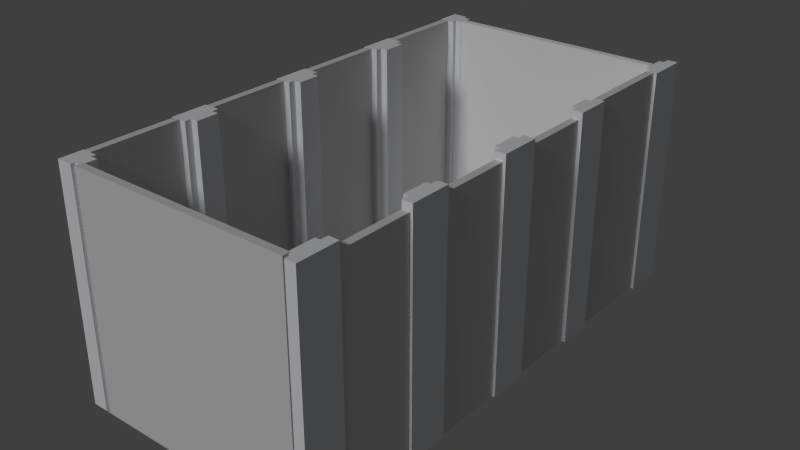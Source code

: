 # Source: BaseModel.blend  (saved by Blender 2.72.0; exported with 4.5.12 LTS)
import bpy
from mathutils import Matrix  # noqa: F401  (used for matrix-valued properties, if any)

bpy.ops.wm.read_factory_settings(use_empty=True)
scene = bpy.context.scene
scene.name = 'Scene'

# ---- collections
col_collection_1 = bpy.data.collections.new('Collection 1'); scene.collection.children.link(col_collection_1)

# ---- materials (node trees are filled in below, after node groups)
mat_floor = bpy.data.materials.new('Floor')
mat_floor.alpha_threshold = 0.0
mat_floor.use_transparent_shadow = False
mat_floor.diffuse_color = (0.448, 0.448, 0.448, 1.0)
mat_floor.specular_color = (0.7357, 0.7357, 0.7357)
mat_floor.roughness = 0.5
mat_wall = bpy.data.materials.new('Wall')
mat_wall.alpha_threshold = 0.0
mat_wall.use_transparent_shadow = False
mat_wall.diffuse_color = (0.9576, 0.9681, 1.0, 1.0)
mat_wall.specular_color = (0.9597, 1.0, 0.7601)
mat_wall.roughness = 0.5
mat_material_001 = bpy.data.materials.new('Material.001')
mat_material_001.alpha_threshold = 0.0
mat_material_001.use_transparent_shadow = False
mat_material_001.diffuse_color = (1.0, 1.0, 1.0, 1.0)
mat_material_001.roughness = 0.5

# ---- material node trees

# ---- world
world_world = bpy.data.worlds.new('World'); scene.world = world_world
world_world.color = (0.05088, 0.05088, 0.05088)
world_world.use_sun_shadow = False
world_world.sun_shadow_jitter_overblur = 0.0
world_world.cycles.sampling_method = 'MANUAL'
world_world.cycles.sample_map_resolution = 256

# ---- lights
light_sun = bpy.data.lights.new('Sun', 'SUN')
light_sun.transmission_factor = 0.0
light_sun.angle = 0.1993
light_sun.energy = 1.0
light_sun.shadow_buffer_clip_start = 0.5
light_sun.shadow_soft_size = 0.1
light_sun.shadow_cascade_max_distance = 1000.0
light_sun.cycles.use_multiple_importance_sampling = False

# ---- meshes
me_floor = bpy.data.meshes.new('Floor')
me_floor.from_pydata([(-4.215, -4.215, 0.0), (4.215, -4.215, 0.0), (-4.215, 4.215, 0.0), (4.215, 4.215, 0.0), (-4.215, -4.215, -0.03784), (4.215, -4.215, -0.03784), (-4.215, 4.215, -0.03784), (4.215, 4.215, -0.03784)], [], [(0, 2, 3, 1), (4, 5, 7, 6), (3, 7, 6, 2), (1, 5, 7, 3), (0, 4, 5, 1), (2, 6, 4, 0)])
me_floor.materials.append(mat_floor)
me_floor.materials.append(mat_wall)
me_floor.use_remesh_preserve_volume = False
me_floor.use_remesh_preserve_attributes = False
me_floor.use_mirror_vertex_groups = False
me_floor.update()
me_cube = bpy.data.meshes.new('Cube')
me_cube.from_pydata([(-0.3925, -0.3925, 0.0), (-0.3925, 0.3925, 0.0), (-0.3925, -0.3925, 0.785), (-0.3925, 0.3925, 0.785), (0.1425, 0.3925, 0.785), (0.1425, 0.3925, 0.0), (0.1425, -0.3925, 0.785), (0.1425, -0.3925, 0.0), (-0.3925, 0.0, 0.785), (-0.3925, 0.0, 0.0), (0.3925, 0.2487, 0.785), (0.3925, -0.2487, 0.785), (0.3925, -0.2487, 0.0), (0.3925, 0.2487, 0.0), (0.1425, 0.2487, 0.0), (0.1425, -0.2487, 0.0), (0.1425, 0.2487, 0.785), (0.1425, -0.2487, 0.785)], [], [(4, 3, 16), (6, 7, 15, 17), (6, 2, 0, 7), (14, 5, 4, 16), (6, 17, 2), (3, 4, 5, 1), (15, 12, 11, 17), (9, 1, 14), (1, 5, 14), (16, 3, 8), (10, 11, 12, 13), (14, 16, 10, 13), (15, 14, 13, 12), (16, 8, 17), (8, 2, 17), (0, 9, 15), (7, 0, 15), (9, 14, 15), (11, 10, 16, 17), (0, 2, 8, 9), (1, 9, 8, 3)])
me_cube.materials.append(mat_wall)
me_cube.use_remesh_preserve_volume = False
me_cube.use_remesh_preserve_attributes = False
me_cube.use_mirror_vertex_groups = False
me_cube.update()
me_cube_021 = bpy.data.meshes.new('Cube.021')
me_cube_021.from_pydata([(-0.125, -0.125, 0.0), (-0.125, 0.125, 0.0), (0.125, 0.125, 0.0), (0.125, -0.125, 0.0), (-0.125, -0.125, 0.25), (-0.125, 0.125, 0.25), (0.125, 0.125, 0.25), (0.125, -0.125, 0.25)], [], [(4, 5, 1, 0), (5, 6, 2, 1), (6, 7, 3, 2), (7, 4, 0, 3), (0, 1, 2, 3), (7, 6, 5, 4)])
me_cube_021.use_remesh_preserve_volume = False
me_cube_021.use_remesh_preserve_attributes = False
me_cube_021.use_mirror_vertex_groups = False
me_cube_021.update()
me_cube_020 = bpy.data.meshes.new('Cube.020')
me_cube_020.from_pydata([(-0.125, -0.125, 0.0), (-0.125, 0.125, 0.0), (0.125, 0.125, 0.0), (0.125, -0.125, 0.0), (-0.125, -0.125, 0.25), (-0.125, 0.125, 0.25), (0.125, 0.125, 0.25), (0.125, -0.125, 0.25)], [], [(4, 5, 1, 0), (5, 6, 2, 1), (6, 7, 3, 2), (7, 4, 0, 3), (0, 1, 2, 3), (7, 6, 5, 4)])
me_cube_020.use_remesh_preserve_volume = False
me_cube_020.use_remesh_preserve_attributes = False
me_cube_020.use_mirror_vertex_groups = False
me_cube_020.update()
me_cube_019 = bpy.data.meshes.new('Cube.019')
me_cube_019.from_pydata([(-0.125, -0.125, 0.0), (-0.125, 0.125, 0.0), (0.125, 0.125, 0.0), (0.125, -0.125, 0.0), (-0.125, -0.125, 0.25), (-0.125, 0.125, 0.25), (0.125, 0.125, 0.25), (0.125, -0.125, 0.25)], [], [(4, 5, 1, 0), (5, 6, 2, 1), (6, 7, 3, 2), (7, 4, 0, 3), (0, 1, 2, 3), (7, 6, 5, 4)])
me_cube_019.use_remesh_preserve_volume = False
me_cube_019.use_remesh_preserve_attributes = False
me_cube_019.use_mirror_vertex_groups = False
me_cube_019.update()
me_cube_018 = bpy.data.meshes.new('Cube.018')
me_cube_018.from_pydata([(-0.125, -0.125, 0.0), (-0.125, 0.125, 0.0), (0.125, 0.125, 0.0), (0.125, -0.125, 0.0), (-0.125, -0.125, 0.25), (-0.125, 0.125, 0.25), (0.125, 0.125, 0.25), (0.125, -0.125, 0.25)], [], [(4, 5, 1, 0), (5, 6, 2, 1), (6, 7, 3, 2), (7, 4, 0, 3), (0, 1, 2, 3), (7, 6, 5, 4)])
me_cube_018.use_remesh_preserve_volume = False
me_cube_018.use_remesh_preserve_attributes = False
me_cube_018.use_mirror_vertex_groups = False
me_cube_018.update()
me_cube_017 = bpy.data.meshes.new('Cube.017')
me_cube_017.from_pydata([(-0.125, -0.125, 0.0), (-0.125, 0.125, 0.0), (0.125, 0.125, 0.0), (0.125, -0.125, 0.0), (-0.125, -0.125, 7.45), (-0.125, 0.125, 7.45), (0.125, 0.125, 7.45), (0.125, -0.125, 7.45), (-0.125, -0.125, 1.07), (-0.125, 0.125, 1.07), (0.125, 0.125, 1.07), (0.125, -0.125, 1.07), (-0.125, -0.125, 5.903), (-0.125, 0.125, 5.903), (0.125, 0.125, 5.903), (0.125, -0.125, 5.903), (-0.125, -0.04167, 7.45), (-0.125, 0.04167, 7.45), (-0.125, 0.04167, 0.0), (-0.125, -0.04167, 0.0), (0.125, 0.04167, 7.45), (0.125, -0.04167, 7.45), (0.125, -0.04167, 0.0), (0.125, 0.04167, 0.0), (-0.125, 0.1113, 1.07), (-0.125, -0.1113, 1.07), (0.125, -0.04167, 1.07), (0.125, 0.04167, 1.07), (-0.125, 0.1113, 5.903), (-0.125, -0.1113, 5.903), (0.125, -0.04167, 5.903), (0.125, 0.04167, 5.903), (-0.1918, -0.1113, 5.903), (-0.1918, 0.1113, 5.903), (-0.1918, -0.1113, 1.07), (-0.1918, 0.1113, 1.07)], [], [(24, 9, 1, 18), (9, 10, 2, 1), (26, 11, 3, 22), (11, 8, 0, 3), (18, 1, 2, 23), (20, 6, 5, 17), (28, 13, 9, 24), (13, 14, 10, 9), (30, 15, 11, 26), (15, 12, 8, 11), (17, 5, 13, 28), (5, 6, 14, 13), (21, 7, 15, 30), (7, 4, 12, 15), (8, 25, 19, 0), (25, 24, 18, 19), (10, 27, 23, 2), (27, 26, 22, 23), (0, 19, 22, 3), (19, 18, 23, 22), (7, 21, 16, 4), (21, 20, 17, 16), (12, 29, 25, 8), (28, 24, 35, 33), (14, 31, 27, 10), (31, 30, 26, 27), (4, 16, 29, 12), (16, 17, 28, 29), (6, 20, 31, 14), (20, 21, 30, 31), (32, 33, 35, 34), (25, 29, 32, 34), (29, 28, 33, 32), (24, 25, 34, 35)])
me_cube_017.use_remesh_preserve_volume = False
me_cube_017.use_remesh_preserve_attributes = False
me_cube_017.use_mirror_vertex_groups = False
me_cube_017.update()
me_cube_016 = bpy.data.meshes.new('Cube.016')
me_cube_016.from_pydata([(-0.125, -0.125, 0.0), (-0.125, 0.125, 0.0), (0.125, 0.125, 0.0), (0.125, -0.125, 0.0), (-0.125, -0.125, 7.45), (-0.125, 0.125, 7.45), (0.125, 0.125, 7.45), (0.125, -0.125, 7.45), (-0.125, -0.125, 1.07), (-0.125, 0.125, 1.07), (0.125, 0.125, 1.07), (0.125, -0.125, 1.07), (-0.125, -0.125, 5.903), (-0.125, 0.125, 5.903), (0.125, 0.125, 5.903), (0.125, -0.125, 5.903), (-0.125, -0.04167, 7.45), (-0.125, 0.04167, 7.45), (-0.125, 0.04167, 0.0), (-0.125, -0.04167, 0.0), (0.125, 0.04167, 7.45), (0.125, -0.04167, 7.45), (0.125, -0.04167, 0.0), (0.125, 0.04167, 0.0), (-0.125, 0.1113, 1.07), (-0.125, -0.1113, 1.07), (0.125, -0.04167, 1.07), (0.125, 0.04167, 1.07), (-0.125, 0.1113, 5.903), (-0.125, -0.1113, 5.903), (0.125, -0.04167, 5.903), (0.125, 0.04167, 5.903), (-0.1918, -0.1113, 5.903), (-0.1918, 0.1113, 5.903), (-0.1918, -0.1113, 1.07), (-0.1918, 0.1113, 1.07)], [], [(24, 9, 1, 18), (9, 10, 2, 1), (26, 11, 3, 22), (11, 8, 0, 3), (18, 1, 2, 23), (20, 6, 5, 17), (28, 13, 9, 24), (13, 14, 10, 9), (30, 15, 11, 26), (15, 12, 8, 11), (17, 5, 13, 28), (5, 6, 14, 13), (21, 7, 15, 30), (7, 4, 12, 15), (8, 25, 19, 0), (25, 24, 18, 19), (10, 27, 23, 2), (27, 26, 22, 23), (0, 19, 22, 3), (19, 18, 23, 22), (7, 21, 16, 4), (21, 20, 17, 16), (12, 29, 25, 8), (28, 24, 35, 33), (14, 31, 27, 10), (31, 30, 26, 27), (4, 16, 29, 12), (16, 17, 28, 29), (6, 20, 31, 14), (20, 21, 30, 31), (32, 33, 35, 34), (25, 29, 32, 34), (29, 28, 33, 32), (24, 25, 34, 35)])
me_cube_016.use_remesh_preserve_volume = False
me_cube_016.use_remesh_preserve_attributes = False
me_cube_016.use_mirror_vertex_groups = False
me_cube_016.update()
me_cube_015 = bpy.data.meshes.new('Cube.015')
me_cube_015.from_pydata([(-0.125, -0.125, 0.0), (-0.125, 0.125, 0.0), (0.125, 0.125, 0.0), (0.125, -0.125, 0.0), (-0.125, -0.125, 7.45), (-0.125, 0.125, 7.45), (0.125, 0.125, 7.45), (0.125, -0.125, 7.45), (-0.125, -0.125, 1.07), (-0.125, 0.125, 1.07), (0.125, 0.125, 1.07), (0.125, -0.125, 1.07), (-0.125, -0.125, 5.903), (-0.125, 0.125, 5.903), (0.125, 0.125, 5.903), (0.125, -0.125, 5.903), (-0.125, -0.04167, 7.45), (-0.125, 0.04167, 7.45), (-0.125, 0.04167, 0.0), (-0.125, -0.04167, 0.0), (0.125, 0.04167, 7.45), (0.125, -0.04167, 7.45), (0.125, -0.04167, 0.0), (0.125, 0.04167, 0.0), (-0.125, 0.1113, 1.07), (-0.125, -0.1113, 1.07), (0.125, -0.04167, 1.07), (0.125, 0.04167, 1.07), (-0.125, 0.1113, 5.903), (-0.125, -0.1113, 5.903), (0.125, -0.04167, 5.903), (0.125, 0.04167, 5.903), (-0.1918, -0.1113, 5.903), (-0.1918, 0.1113, 5.903), (-0.1918, -0.1113, 1.07), (-0.1918, 0.1113, 1.07)], [], [(24, 9, 1, 18), (9, 10, 2, 1), (26, 11, 3, 22), (11, 8, 0, 3), (18, 1, 2, 23), (20, 6, 5, 17), (28, 13, 9, 24), (13, 14, 10, 9), (30, 15, 11, 26), (15, 12, 8, 11), (17, 5, 13, 28), (5, 6, 14, 13), (21, 7, 15, 30), (7, 4, 12, 15), (8, 25, 19, 0), (25, 24, 18, 19), (10, 27, 23, 2), (27, 26, 22, 23), (0, 19, 22, 3), (19, 18, 23, 22), (7, 21, 16, 4), (21, 20, 17, 16), (12, 29, 25, 8), (28, 24, 35, 33), (14, 31, 27, 10), (31, 30, 26, 27), (4, 16, 29, 12), (16, 17, 28, 29), (6, 20, 31, 14), (20, 21, 30, 31), (32, 33, 35, 34), (25, 29, 32, 34), (29, 28, 33, 32), (24, 25, 34, 35)])
me_cube_015.use_remesh_preserve_volume = False
me_cube_015.use_remesh_preserve_attributes = False
me_cube_015.use_mirror_vertex_groups = False
me_cube_015.update()
me_cube_012 = bpy.data.meshes.new('Cube.012')
me_cube_012.from_pydata([(-0.125, -0.125, 0.0), (-0.125, 0.125, 0.0), (0.125, 0.125, 0.0), (0.125, -0.125, 0.0), (-0.125, -0.125, 0.25), (-0.125, 0.125, 0.25), (0.125, 0.125, 0.25), (0.125, -0.125, 0.25)], [], [(4, 5, 1, 0), (5, 6, 2, 1), (6, 7, 3, 2), (7, 4, 0, 3), (0, 1, 2, 3), (7, 6, 5, 4)])
me_cube_012.use_remesh_preserve_volume = False
me_cube_012.use_remesh_preserve_attributes = False
me_cube_012.use_mirror_vertex_groups = False
me_cube_012.update()
me_cube_011 = bpy.data.meshes.new('Cube.011')
me_cube_011.from_pydata([(-0.125, -0.125, 0.0), (-0.125, 0.125, 0.0), (0.125, 0.125, 0.0), (0.125, -0.125, 0.0), (-0.125, -0.125, 0.25), (-0.125, 0.125, 0.25), (0.125, 0.125, 0.25), (0.125, -0.125, 0.25)], [], [(4, 5, 1, 0), (5, 6, 2, 1), (6, 7, 3, 2), (7, 4, 0, 3), (0, 1, 2, 3), (7, 6, 5, 4)])
me_cube_011.materials.append(mat_material_001)
me_cube_011.use_remesh_preserve_volume = False
me_cube_011.use_remesh_preserve_attributes = False
me_cube_011.use_mirror_vertex_groups = False
me_cube_011.update()
me_cube_010 = bpy.data.meshes.new('Cube.010')
me_cube_010.from_pydata([(-0.125, -0.125, 0.0), (-0.125, 0.125, 0.0), (0.125, 0.125, 0.0), (0.125, -0.125, 0.0), (-0.125, -0.125, 0.25), (-0.125, 0.125, 0.25), (0.125, 0.125, 0.25), (0.125, -0.125, 0.25)], [], [(4, 5, 1, 0), (5, 6, 2, 1), (6, 7, 3, 2), (7, 4, 0, 3), (0, 1, 2, 3), (7, 6, 5, 4)])
me_cube_010.use_remesh_preserve_volume = False
me_cube_010.use_remesh_preserve_attributes = False
me_cube_010.use_mirror_vertex_groups = False
me_cube_010.update()
me_cube_009 = bpy.data.meshes.new('Cube.009')
me_cube_009.from_pydata([(-0.3925, -0.3925, 0.0), (-0.3925, 0.3925, 0.0), (-0.3925, -0.3925, 0.785), (-0.3925, 0.3925, 0.785), (0.1425, 0.3925, 0.785), (0.1425, 0.3925, 0.0), (0.1425, -0.3925, 0.785), (0.1425, -0.3925, 0.0), (-0.3925, 0.0, 0.785), (-0.3925, 0.0, 0.0), (0.3925, 0.2487, 0.785), (0.3925, -0.2487, 0.785), (0.3925, -0.2487, 0.0), (0.3925, 0.2487, 0.0), (0.1425, 0.2487, 0.0), (0.1425, -0.2487, 0.0), (0.1425, 0.2487, 0.785), (0.1425, -0.2487, 0.785)], [], [(4, 3, 16), (6, 7, 15, 17), (6, 2, 0, 7), (14, 5, 4, 16), (6, 17, 2), (3, 4, 5, 1), (15, 12, 11, 17), (9, 1, 14), (1, 5, 14), (16, 3, 8), (10, 11, 12, 13), (14, 16, 10, 13), (15, 14, 13, 12), (16, 8, 17), (8, 2, 17), (0, 9, 15), (7, 0, 15), (9, 14, 15), (11, 10, 16, 17), (0, 2, 8, 9), (1, 9, 8, 3)])
me_cube_009.materials.append(mat_wall)
me_cube_009.use_remesh_preserve_volume = False
me_cube_009.use_remesh_preserve_attributes = False
me_cube_009.use_mirror_vertex_groups = False
me_cube_009.update()
me_cube_008 = bpy.data.meshes.new('Cube.008')
me_cube_008.from_pydata([(-0.3925, -0.3925, 0.0), (-0.3925, 0.3925, 0.0), (-0.3925, -0.3925, 0.785), (-0.3925, 0.3925, 0.785), (0.1425, 0.3925, 0.785), (0.1425, 0.3925, 0.0), (0.1425, -0.3925, 0.785), (0.1425, -0.3925, 0.0), (-0.3925, 0.0, 0.785), (-0.3925, 0.0, 0.0), (0.3925, 0.2487, 0.785), (0.3925, -0.2487, 0.785), (0.3925, -0.2487, 0.0), (0.3925, 0.2487, 0.0), (0.1425, 0.2487, 0.0), (0.1425, -0.2487, 0.0), (0.1425, 0.2487, 0.785), (0.1425, -0.2487, 0.785)], [], [(4, 3, 16), (6, 7, 15, 17), (6, 2, 0, 7), (14, 5, 4, 16), (6, 17, 2), (3, 4, 5, 1), (15, 12, 11, 17), (9, 1, 14), (1, 5, 14), (16, 3, 8), (10, 11, 12, 13), (14, 16, 10, 13), (15, 14, 13, 12), (16, 8, 17), (8, 2, 17), (0, 9, 15), (7, 0, 15), (9, 14, 15), (11, 10, 16, 17), (0, 2, 8, 9), (1, 9, 8, 3)])
me_cube_008.materials.append(mat_wall)
me_cube_008.use_remesh_preserve_volume = False
me_cube_008.use_remesh_preserve_attributes = False
me_cube_008.use_mirror_vertex_groups = False
me_cube_008.update()
me_cube_007 = bpy.data.meshes.new('Cube.007')
me_cube_007.from_pydata([(-0.3925, -0.3925, 0.0), (-0.3925, 0.3925, 0.0), (-0.3925, -0.3925, 0.785), (-0.3925, 0.3925, 0.785), (0.1425, 0.3925, 0.785), (0.1425, 0.3925, 0.0), (0.1425, -0.3925, 0.785), (0.1425, -0.3925, 0.0), (-0.3925, 0.0, 0.785), (-0.3925, 0.0, 0.0), (0.3925, 0.2487, 0.785), (0.3925, -0.2487, 0.785), (0.3925, -0.2487, 0.0), (0.3925, 0.2487, 0.0), (0.1425, 0.2487, 0.0), (0.1425, -0.2487, 0.0), (0.1425, 0.2487, 0.785), (0.1425, -0.2487, 0.785)], [], [(4, 3, 16), (6, 7, 15, 17), (6, 2, 0, 7), (14, 5, 4, 16), (6, 17, 2), (3, 4, 5, 1), (15, 12, 11, 17), (9, 1, 14), (1, 5, 14), (16, 3, 8), (10, 11, 12, 13), (14, 16, 10, 13), (15, 14, 13, 12), (16, 8, 17), (8, 2, 17), (0, 9, 15), (7, 0, 15), (9, 14, 15), (11, 10, 16, 17), (0, 2, 8, 9), (1, 9, 8, 3)])
me_cube_007.materials.append(mat_wall)
me_cube_007.use_remesh_preserve_volume = False
me_cube_007.use_remesh_preserve_attributes = False
me_cube_007.use_mirror_vertex_groups = False
me_cube_007.update()
me_cube_006 = bpy.data.meshes.new('Cube.006')
me_cube_006.from_pydata([(-0.3925, -0.3925, 0.0), (-0.3925, 0.3925, 0.0), (-0.3925, -0.3925, 0.785), (-0.3925, 0.3925, 0.785), (0.1425, 0.3925, 0.785), (0.1425, 0.3925, 0.0), (0.1425, -0.3925, 0.785), (0.1425, -0.3925, 0.0), (-0.3925, 0.0, 0.785), (-0.3925, 0.0, 0.0), (0.3925, 0.2487, 0.785), (0.3925, -0.2487, 0.785), (0.3925, -0.2487, 0.0), (0.3925, 0.2487, 0.0), (0.1425, 0.2487, 0.0), (0.1425, -0.2487, 0.0), (0.1425, 0.2487, 0.785), (0.1425, -0.2487, 0.785)], [], [(4, 3, 16), (6, 7, 15, 17), (6, 2, 0, 7), (14, 5, 4, 16), (6, 17, 2), (3, 4, 5, 1), (15, 12, 11, 17), (9, 1, 14), (1, 5, 14), (16, 3, 8), (10, 11, 12, 13), (14, 16, 10, 13), (15, 14, 13, 12), (16, 8, 17), (8, 2, 17), (0, 9, 15), (7, 0, 15), (9, 14, 15), (11, 10, 16, 17), (0, 2, 8, 9), (1, 9, 8, 3)])
me_cube_006.materials.append(mat_wall)
me_cube_006.use_remesh_preserve_volume = False
me_cube_006.use_remesh_preserve_attributes = False
me_cube_006.use_mirror_vertex_groups = False
me_cube_006.update()
me_cube_005 = bpy.data.meshes.new('Cube.005')
me_cube_005.from_pydata([(-0.3925, -0.3925, 0.0), (-0.3925, 0.3925, 0.0), (-0.3925, -0.3925, 0.785), (-0.3925, 0.3925, 0.785), (0.1425, 0.3925, 0.785), (0.1425, 0.3925, 0.0), (0.1425, -0.3925, 0.785), (0.1425, -0.3925, 0.0), (-0.3925, 0.0, 0.785), (-0.3925, 0.0, 0.0), (0.3925, 0.2487, 0.785), (0.3925, -0.2487, 0.785), (0.3925, -0.2487, 0.0), (0.3925, 0.2487, 0.0), (0.1425, 0.2487, 0.0), (0.1425, -0.2487, 0.0), (0.1425, 0.2487, 0.785), (0.1425, -0.2487, 0.785)], [], [(4, 3, 16), (6, 7, 15, 17), (6, 2, 0, 7), (14, 5, 4, 16), (6, 17, 2), (3, 4, 5, 1), (15, 12, 11, 17), (9, 1, 14), (1, 5, 14), (16, 3, 8), (10, 11, 12, 13), (14, 16, 10, 13), (15, 14, 13, 12), (16, 8, 17), (8, 2, 17), (0, 9, 15), (7, 0, 15), (9, 14, 15), (11, 10, 16, 17), (0, 2, 8, 9), (1, 9, 8, 3)])
me_cube_005.materials.append(mat_wall)
me_cube_005.use_remesh_preserve_volume = False
me_cube_005.use_remesh_preserve_attributes = False
me_cube_005.use_mirror_vertex_groups = False
me_cube_005.update()
me_cube_004 = bpy.data.meshes.new('Cube.004')
me_cube_004.from_pydata([(-0.3925, -0.3925, 0.0), (-0.3925, 0.3925, 0.0), (-0.3925, -0.3925, 0.785), (-0.3925, 0.3925, 0.785), (0.1425, 0.3925, 0.785), (0.1425, 0.3925, 0.0), (0.1425, -0.3925, 0.785), (0.1425, -0.3925, 0.0), (-0.3925, 0.0, 0.785), (-0.3925, 0.0, 0.0), (0.3925, 0.2487, 0.785), (0.3925, -0.2487, 0.785), (0.3925, -0.2487, 0.0), (0.3925, 0.2487, 0.0), (0.1425, 0.2487, 0.0), (0.1425, -0.2487, 0.0), (0.1425, 0.2487, 0.785), (0.1425, -0.2487, 0.785)], [], [(4, 3, 16), (6, 7, 15, 17), (6, 2, 0, 7), (14, 5, 4, 16), (6, 17, 2), (3, 4, 5, 1), (15, 12, 11, 17), (9, 1, 14), (1, 5, 14), (16, 3, 8), (10, 11, 12, 13), (14, 16, 10, 13), (15, 14, 13, 12), (16, 8, 17), (8, 2, 17), (0, 9, 15), (7, 0, 15), (9, 14, 15), (11, 10, 16, 17), (0, 2, 8, 9), (1, 9, 8, 3)])
me_cube_004.materials.append(mat_wall)
me_cube_004.use_remesh_preserve_volume = False
me_cube_004.use_remesh_preserve_attributes = False
me_cube_004.use_mirror_vertex_groups = False
me_cube_004.update()
me_cube_003 = bpy.data.meshes.new('Cube.003')
me_cube_003.from_pydata([(-0.3925, -0.3925, 0.0), (-0.3925, 0.3925, 0.0), (-0.3925, -0.3925, 0.785), (-0.3925, 0.3925, 0.785), (0.1425, 0.3925, 0.785), (0.1425, 0.3925, 0.0), (0.1425, -0.3925, 0.785), (0.1425, -0.3925, 0.0), (-0.3925, 0.0, 0.785), (-0.3925, 0.0, 0.0), (0.3925, 0.2487, 0.785), (0.3925, -0.2487, 0.785), (0.3925, -0.2487, 0.0), (0.3925, 0.2487, 0.0), (0.1425, 0.2487, 0.0), (0.1425, -0.2487, 0.0), (0.1425, 0.2487, 0.785), (0.1425, -0.2487, 0.785)], [], [(4, 3, 16), (6, 7, 15, 17), (6, 2, 0, 7), (14, 5, 4, 16), (6, 17, 2), (3, 4, 5, 1), (15, 12, 11, 17), (9, 1, 14), (1, 5, 14), (16, 3, 8), (10, 11, 12, 13), (14, 16, 10, 13), (15, 14, 13, 12), (16, 8, 17), (8, 2, 17), (0, 9, 15), (7, 0, 15), (9, 14, 15), (11, 10, 16, 17), (0, 2, 8, 9), (1, 9, 8, 3)])
me_cube_003.materials.append(mat_wall)
me_cube_003.use_remesh_preserve_volume = False
me_cube_003.use_remesh_preserve_attributes = False
me_cube_003.use_mirror_vertex_groups = False
me_cube_003.update()
me_cube_002 = bpy.data.meshes.new('Cube.002')
me_cube_002.from_pydata([(-0.3925, -0.3925, 0.0), (-0.3925, 0.3925, 0.0), (-0.3925, -0.3925, 0.785), (-0.3925, 0.3925, 0.785), (0.1425, 0.3925, 0.785), (0.1425, 0.3925, 0.0), (0.1425, -0.3925, 0.785), (0.1425, -0.3925, 0.0), (-0.3925, 0.0, 0.785), (-0.3925, 0.0, 0.0), (0.3925, 0.2487, 0.785), (0.3925, -0.2487, 0.785), (0.3925, -0.2487, 0.0), (0.3925, 0.2487, 0.0), (0.1425, 0.2487, 0.0), (0.1425, -0.2487, 0.0), (0.1425, 0.2487, 0.785), (0.1425, -0.2487, 0.785)], [], [(4, 3, 16), (6, 7, 15, 17), (6, 2, 0, 7), (14, 5, 4, 16), (6, 17, 2), (3, 4, 5, 1), (15, 12, 11, 17), (9, 1, 14), (1, 5, 14), (16, 3, 8), (10, 11, 12, 13), (14, 16, 10, 13), (15, 14, 13, 12), (16, 8, 17), (8, 2, 17), (0, 9, 15), (7, 0, 15), (9, 14, 15), (11, 10, 16, 17), (0, 2, 8, 9), (1, 9, 8, 3)])
me_cube_002.materials.append(mat_wall)
me_cube_002.use_remesh_preserve_volume = False
me_cube_002.use_remesh_preserve_attributes = False
me_cube_002.use_mirror_vertex_groups = False
me_cube_002.update()
me_cube_001 = bpy.data.meshes.new('Cube.001')
me_cube_001.from_pydata([(-0.3925, -0.3925, 0.0), (-0.3925, 0.3925, 0.0), (-0.3925, -0.3925, 0.785), (-0.3925, 0.3925, 0.785), (0.1425, 0.3925, 0.785), (0.1425, 0.3925, 0.0), (0.1425, -0.3925, 0.785), (0.1425, -0.3925, 0.0), (-0.3925, 0.0, 0.785), (-0.3925, 0.0, 0.0), (0.3925, 0.2487, 0.785), (0.3925, -0.2487, 0.785), (0.3925, -0.2487, 0.0), (0.3925, 0.2487, 0.0), (0.1425, 0.2487, 0.0), (0.1425, -0.2487, 0.0), (0.1425, 0.2487, 0.785), (0.1425, -0.2487, 0.785)], [], [(4, 3, 16), (6, 7, 15, 17), (6, 2, 0, 7), (14, 5, 4, 16), (6, 17, 2), (3, 4, 5, 1), (15, 12, 11, 17), (9, 1, 14), (1, 5, 14), (16, 3, 8), (10, 11, 12, 13), (14, 16, 10, 13), (15, 14, 13, 12), (16, 8, 17), (8, 2, 17), (0, 9, 15), (7, 0, 15), (9, 14, 15), (11, 10, 16, 17), (0, 2, 8, 9), (1, 9, 8, 3)])
me_cube_001.materials.append(mat_wall)
me_cube_001.use_remesh_preserve_volume = False
me_cube_001.use_remesh_preserve_attributes = False
me_cube_001.use_mirror_vertex_groups = False
me_cube_001.update()

# ---- objects
ob_sun = bpy.data.objects.new('Sun', light_sun)
ob_empty = bpy.data.objects.new('Empty', None)
ob_hall = bpy.data.objects.new('Hall', me_floor)
ob_cube = bpy.data.objects.new('Cube', me_cube)
ob_cube_019 = bpy.data.objects.new('Cube.019', me_cube_021)
ob_cube_018 = bpy.data.objects.new('Cube.018', me_cube_020)
ob_cube_017 = bpy.data.objects.new('Cube.017', me_cube_019)
ob_cube_016 = bpy.data.objects.new('Cube.016', me_cube_018)
ob_cube_014 = bpy.data.objects.new('Cube.014', me_cube_017)
ob_cube_013 = bpy.data.objects.new('Cube.013', me_cube_016)
ob_cube_015 = bpy.data.objects.new('Cube.015', me_cube_015)
ob_cube_012 = bpy.data.objects.new('Cube.012', me_cube_012)
ob_cube_011 = bpy.data.objects.new('Cube.011', me_cube_011)
ob_cube_010 = bpy.data.objects.new('Cube.010', me_cube_010)
ob_cube_009 = bpy.data.objects.new('Cube.009', me_cube_009)
ob_cube_008 = bpy.data.objects.new('Cube.008', me_cube_008)
ob_cube_007 = bpy.data.objects.new('Cube.007', me_cube_007)
ob_cube_006 = bpy.data.objects.new('Cube.006', me_cube_006)
ob_cube_005 = bpy.data.objects.new('Cube.005', me_cube_005)
ob_cube_004 = bpy.data.objects.new('Cube.004', me_cube_004)
ob_cube_003 = bpy.data.objects.new('Cube.003', me_cube_003)
ob_cube_002 = bpy.data.objects.new('Cube.002', me_cube_002)
ob_cube_001 = bpy.data.objects.new('Cube.001', me_cube_001)

# ---- transforms, parenting, visibility, modifiers, constraints
ob_sun.location = (1.2, -7.449, 8.052)
ob_sun.rotation_euler = (-5.369, -0.0, 0.0)
ob_sun.lineart.crease_threshold = 0.0
ob_empty.location = (0.0, 0.0, 0.0)
ob_empty.empty_image_offset = (0.0, 0.0)
ob_empty.lineart.crease_threshold = 0.0
ob_hall.location = (0.0, 0.0, 0.0)
ob_hall.scale = (1.0, 1.956, 0.5286)
ob_hall.lineart.crease_threshold = 0.0
ob_cube.parent = ob_hall
ob_cube.matrix_parent_inverse = Matrix(((1.0, 0.0, 0.0, 0.0), (0.0, 0.5112, 0.0, 0.0), (0.0, 0.0, 1.892, 0.0), (0.0, 0.0, 0.0, 1.0)))
ob_cube.location = (-3.822, 0.2427, 0.0)
ob_cube.scale = (1.0, 1.559, 9.809)
ob_cube.lineart.crease_threshold = 0.0
ob_cube_019.parent = ob_hall
ob_cube_019.matrix_parent_inverse = Matrix(((1.0, 0.0, 0.0, 0.0), (0.0, 0.5112, 0.0, 0.0), (0.0, 0.0, 1.892, 0.0), (0.0, 0.0, 0.0, 1.0)))
ob_cube_019.location = (-4.026, -5.958, 0.0)
ob_cube_019.scale = (1.0, 11.92, 30.8)
ob_cube_019.lineart.crease_threshold = 0.0
ob_cube_018.parent = ob_hall
ob_cube_018.matrix_parent_inverse = Matrix(((1.0, 0.0, 0.0, 0.0), (0.0, 0.5112, 0.0, 0.0), (0.0, 0.0, 1.892, 0.0), (0.0, 0.0, 0.0, 1.0)))
ob_cube_018.location = (-4.026, -1.754, 0.0)
ob_cube_018.scale = (1.0, 11.92, 30.8)
ob_cube_018.lineart.crease_threshold = 0.0
ob_cube_017.parent = ob_hall
ob_cube_017.matrix_parent_inverse = Matrix(((1.0, 0.0, 0.0, 0.0), (0.0, 0.5112, 0.0, 0.0), (0.0, 0.0, 1.892, 0.0), (0.0, 0.0, 0.0, 1.0)))
ob_cube_017.location = (-4.026, 2.273, 0.0)
ob_cube_017.scale = (1.0, 11.92, 30.8)
ob_cube_017.lineart.crease_threshold = 0.0
ob_cube_016.parent = ob_hall
ob_cube_016.matrix_parent_inverse = Matrix(((1.0, 0.0, 0.0, 0.0), (0.0, 0.5112, 0.0, 0.0), (0.0, 0.0, 1.892, 0.0), (0.0, 0.0, 0.0, 1.0)))
ob_cube_016.location = (-4.026, 6.326, 0.0)
ob_cube_016.scale = (1.0, 11.92, 30.8)
ob_cube_016.lineart.crease_threshold = 0.0
ob_cube_014.parent = ob_hall
ob_cube_014.matrix_parent_inverse = Matrix(((1.0, 0.0, 0.0, 0.0), (0.0, 0.5112, 0.0, 0.0), (0.0, 0.0, 1.892, 0.0), (0.0, 0.0, 0.0, 1.0)))
ob_cube_014.location = (4.225, 1.924, 0.0)
ob_cube_014.scale = (1.0, 10.02, 1.0)
ob_cube_014.lineart.crease_threshold = 0.0
ob_cube_013.parent = ob_hall
ob_cube_013.matrix_parent_inverse = Matrix(((1.0, 0.0, 0.0, 0.0), (0.0, 0.5112, 0.0, 0.0), (0.0, 0.0, 1.892, 0.0), (0.0, 0.0, 0.0, 1.0)))
ob_cube_013.location = (4.265, -1.779, 0.0)
ob_cube_013.scale = (1.0, 10.02, 1.0)
ob_cube_013.lineart.crease_threshold = 0.0
ob_cube_015.parent = ob_hall
ob_cube_015.matrix_parent_inverse = Matrix(((1.0, 0.0, 0.0, 0.0), (0.0, 0.5112, 0.0, 0.0), (0.0, 0.0, 1.892, 0.0), (0.0, 0.0, 0.0, 1.0)))
ob_cube_015.location = (4.265, -5.721, 0.0)
ob_cube_015.scale = (1.0, 10.02, 1.0)
ob_cube_015.lineart.crease_threshold = 0.0
ob_cube_012.parent = ob_hall
ob_cube_012.matrix_parent_inverse = Matrix(((1.0, 0.0, 0.0, 0.0), (0.0, 0.5112, 0.0, 0.0), (0.0, 0.0, 1.892, 0.0), (0.0, 0.0, 0.0, 1.0)))
ob_cube_012.location = (4.248, 5.923, 0.0)
ob_cube_012.scale = (1.0, 12.28, 30.8)
ob_cube_012.lineart.crease_threshold = 0.0
ob_cube_011.parent = ob_hall
ob_cube_011.matrix_parent_inverse = Matrix(((1.0, 0.0, 0.0, 0.0), (0.0, 0.5112, 0.0, 0.0), (0.0, 0.0, 1.892, 0.0), (0.0, 0.0, 0.0, 1.0)))
ob_cube_011.location = (0.2455, 8.097, 0.013)
ob_cube_011.rotation_euler = (0.0, -0.0, 1.571)
ob_cube_011.scale = (1.0, 29.72, 30.8)
ob_cube_011.lineart.crease_threshold = 0.0
ob_cube_010.parent = ob_hall
ob_cube_010.matrix_parent_inverse = Matrix(((1.0, 0.0, 0.0, 0.0), (0.0, 0.5112, 0.0, 0.0), (0.0, 0.0, 1.892, 0.0), (0.0, 0.0, 0.0, 1.0)))
ob_cube_010.location = (0.2455, -8.128, 0.013)
ob_cube_010.rotation_euler = (0.0, -0.0, 1.571)
ob_cube_010.scale = (1.0, 29.72, 30.8)
ob_cube_010.lineart.crease_threshold = 0.0
ob_cube_009.parent = ob_hall
ob_cube_009.matrix_parent_inverse = Matrix(((1.0, 0.0, 0.0, 0.0), (0.0, 0.5112, 0.0, 0.0), (0.0, 0.0, 1.892, 0.0), (0.0, 0.0, 0.0, 1.0)))
ob_cube_009.location = (4.143, -7.6, 0.0)
ob_cube_009.rotation_euler = (0.0, 0.0, 3.142)
ob_cube_009.scale = (0.6562, 1.764, 9.809)
ob_cube_009.lineart.crease_threshold = 0.0
ob_cube_008.parent = ob_hall
ob_cube_008.matrix_parent_inverse = Matrix(((1.0, 0.0, 0.0, 0.0), (0.0, 0.5112, 0.0, 0.0), (0.0, 0.0, 1.892, 0.0), (0.0, 0.0, 0.0, 1.0)))
ob_cube_008.location = (4.217, 8.182, 0.0)
ob_cube_008.rotation_euler = (0.0, 0.0, 3.142)
ob_cube_008.scale = (0.6562, 1.764, 9.809)
ob_cube_008.lineart.crease_threshold = 0.0
ob_cube_007.parent = ob_hall
ob_cube_007.matrix_parent_inverse = Matrix(((1.0, 0.0, 0.0, 0.0), (0.0, 0.5112, 0.0, 0.0), (0.0, 0.0, 1.892, 0.0), (0.0, 0.0, 0.0, 1.0)))
ob_cube_007.location = (4.214, 0.05164, 0.0)
ob_cube_007.rotation_euler = (0.0, 0.0, 3.142)
ob_cube_007.scale = (0.6901, 1.731, 9.809)
ob_cube_007.lineart.crease_threshold = 0.0
ob_cube_006.parent = ob_hall
ob_cube_006.matrix_parent_inverse = Matrix(((1.0, 0.0, 0.0, 0.0), (0.0, 0.5112, 0.0, 0.0), (0.0, 0.0, 1.892, 0.0), (0.0, 0.0, 0.0, 1.0)))
ob_cube_006.location = (4.213, -3.739, 0.0)
ob_cube_006.rotation_euler = (0.0, 0.0, 3.142)
ob_cube_006.scale = (0.6562, 1.764, 9.809)
ob_cube_006.lineart.crease_threshold = 0.0
ob_cube_005.parent = ob_hall
ob_cube_005.matrix_parent_inverse = Matrix(((1.0, 0.0, 0.0, 0.0), (0.0, 0.5112, 0.0, 0.0), (0.0, 0.0, 1.892, 0.0), (0.0, 0.0, 0.0, 1.0)))
ob_cube_005.location = (4.215, 3.768, 0.0)
ob_cube_005.rotation_euler = (0.0, 0.0, 3.142)
ob_cube_005.scale = (0.6562, 1.529, 9.809)
ob_cube_005.lineart.crease_threshold = 0.0
ob_cube_004.parent = ob_hall
ob_cube_004.matrix_parent_inverse = Matrix(((1.0, 0.0, 0.0, 0.0), (0.0, 0.5112, 0.0, 0.0), (0.0, 0.0, 1.892, 0.0), (0.0, 0.0, 0.0, 1.0)))
ob_cube_004.location = (-3.814, 8.201, 0.0)
ob_cube_004.scale = (1.0, 1.0, 9.809)
ob_cube_004.lineart.crease_threshold = 0.0
ob_cube_003.parent = ob_hall
ob_cube_003.matrix_parent_inverse = Matrix(((1.0, 0.0, 0.0, 0.0), (0.0, 0.5112, 0.0, 0.0), (0.0, 0.0, 1.892, 0.0), (0.0, 0.0, 0.0, 1.0)))
ob_cube_003.location = (-3.82, 4.286, 0.0)
ob_cube_003.scale = (1.0, 1.559, 9.809)
ob_cube_003.lineart.crease_threshold = 0.0
ob_cube_002.parent = ob_hall
ob_cube_002.matrix_parent_inverse = Matrix(((1.0, 0.0, 0.0, 0.0), (0.0, 0.5112, 0.0, 0.0), (0.0, 0.0, 1.892, 0.0), (0.0, 0.0, 0.0, 1.0)))
ob_cube_002.location = (-3.799, -7.854, 0.0)
ob_cube_002.scale = (1.0, 1.0, 9.809)
ob_cube_002.lineart.crease_threshold = 0.0
ob_cube_001.parent = ob_hall
ob_cube_001.matrix_parent_inverse = Matrix(((1.0, 0.0, 0.0, 0.0), (0.0, 0.5112, 0.0, 0.0), (0.0, 0.0, 1.892, 0.0), (0.0, 0.0, 0.0, 1.0)))
ob_cube_001.location = (-3.823, -3.845, 0.0)
ob_cube_001.scale = (1.0, 1.559, 9.809)
ob_cube_001.lineart.crease_threshold = 0.0

# ---- collection membership
col_collection_1.objects.link(ob_sun)
col_collection_1.objects.link(ob_empty)
col_collection_1.objects.link(ob_hall)
col_collection_1.objects.link(ob_cube)
col_collection_1.objects.link(ob_cube_019)
col_collection_1.objects.link(ob_cube_018)
col_collection_1.objects.link(ob_cube_017)
col_collection_1.objects.link(ob_cube_016)
col_collection_1.objects.link(ob_cube_014)
col_collection_1.objects.link(ob_cube_013)
col_collection_1.objects.link(ob_cube_015)
col_collection_1.objects.link(ob_cube_012)
col_collection_1.objects.link(ob_cube_011)
col_collection_1.objects.link(ob_cube_010)
col_collection_1.objects.link(ob_cube_009)
col_collection_1.objects.link(ob_cube_008)
col_collection_1.objects.link(ob_cube_007)
col_collection_1.objects.link(ob_cube_006)
col_collection_1.objects.link(ob_cube_005)
col_collection_1.objects.link(ob_cube_004)
col_collection_1.objects.link(ob_cube_003)
col_collection_1.objects.link(ob_cube_002)
col_collection_1.objects.link(ob_cube_001)

# ---- scene / render settings (as saved in the file)
scene.frame_start = 1; scene.frame_end = 250; scene.frame_set(280)
scene.render.engine = 'BLENDER_EEVEE_NEXT'
scene.render.resolution_percentage = 89
scene.render.dither_intensity = 0.0
scene.cycles.use_denoising = False
scene.cycles.samples = 10
scene.cycles.sampling_pattern = 'TABULATED_SOBOL'
scene.cycles.light_sampling_threshold = 0.0
scene.cycles.use_adaptive_sampling = False
scene.cycles.use_light_tree = False
scene.cycles.blur_glossy = 0.0
scene.cycles.pixel_filter_type = 'GAUSSIAN'
scene.cycles.sample_clamp_indirect = 0.0
scene.view_settings.view_transform = 'Standard'
bpy.context.view_layer.update()

# ---- added for rendering (the .blend has no active camera): camera
cam_auto = bpy.data.cameras.new('AutoCamera')
cam_auto.lens = 50.0
cam_auto.sensor_width = 36.0
cam_auto.clip_end = 1000.0
ob_auto_camera = bpy.data.objects.new('AutoCamera', cam_auto)
scene.collection.objects.link(ob_auto_camera)
ob_auto_camera.location = (19.3245, -22.7369, 19.1986)
ob_auto_camera.rotation_euler = (1.09748, -7.21219e-08, 0.694738)
scene.camera = ob_auto_camera
bpy.context.view_layer.update()
